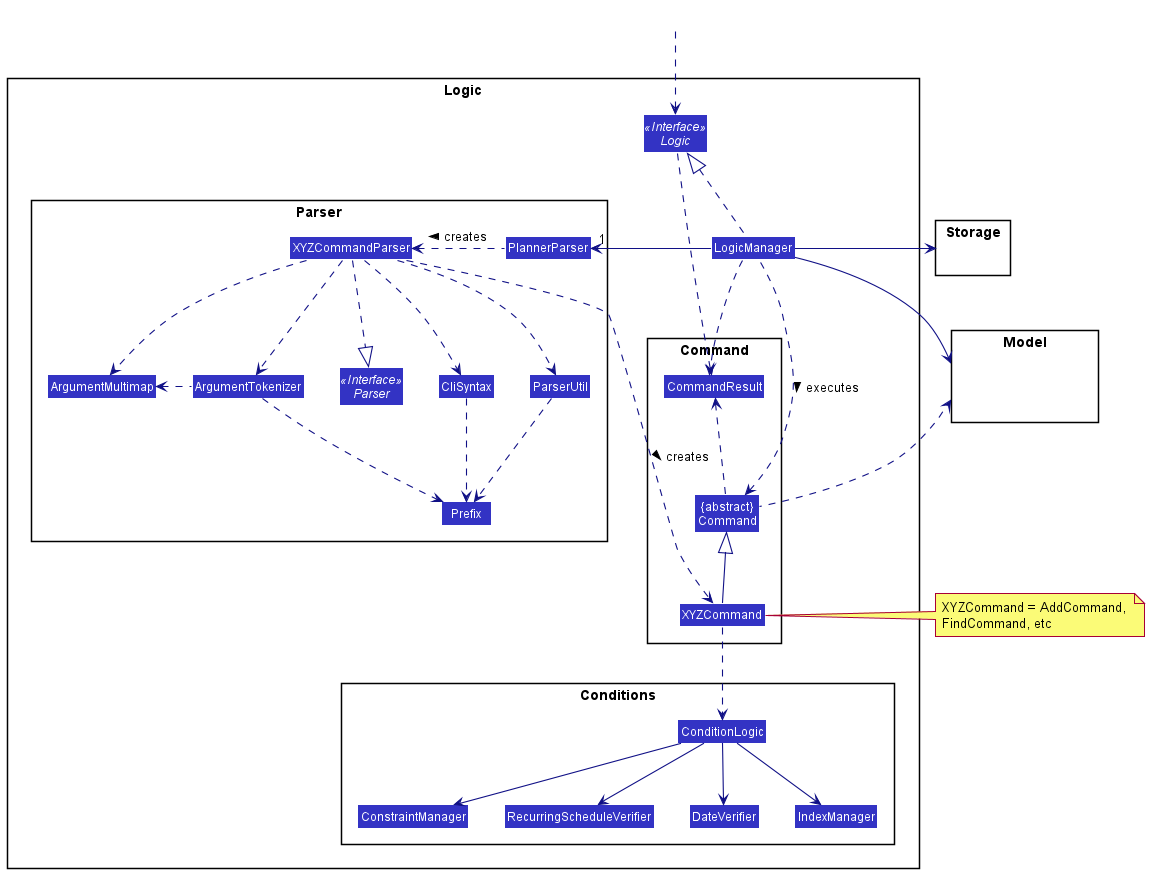

The diagram above was rendered by PlantUML. Its source (embedded in the PNG):
@startuml
!include style.puml
skinparam arrowThickness 1.1
skinparam arrowColor LOGIC_COLOR_T4
skinparam classBackgroundColor LOGIC_COLOR

package Logic {

package Parser {
Interface Parser <<Interface>>
Class PlannerParser
Class XYZCommandParser
Class CliSyntax
Class ParserUtil
Class ArgumentMultimap
Class ArgumentTokenizer
Class Prefix
}

package Command {
Class XYZCommand
Class CommandResult
Class "{abstract}\nCommand" as Command
}

package Conditions {
Class ConditionLogic
Class ConstraintManager
Class RecurringScheduleVerifier
Class DateVerifier
Class IndexManager
}

Interface Logic <<Interface>>
Class LogicManager
}

package Model {
Class HiddenModel #FFFFFF
}

package Storage {
Class HiddenModel #FFFFFF
}

Class HiddenOutside #FFFFFF
HiddenOutside ..> Logic

LogicManager .up.|> Logic
LogicManager -->"1" PlannerParser
PlannerParser .left.> XYZCommandParser: creates >

XYZCommandParser ..> XYZCommand : creates >
XYZCommandParser ..|> Parser
XYZCommandParser ..> ArgumentMultimap
XYZCommandParser ..> ArgumentTokenizer
ArgumentTokenizer .left.> ArgumentMultimap
XYZCommandParser ..> CliSyntax
CliSyntax ..> Prefix
XYZCommandParser ..> ParserUtil
ParserUtil .down.> Prefix
ArgumentTokenizer .down.> Prefix
XYZCommand -up-|> Command
note left of XYZCommand: XYZCommand = AddCommand, \nFindCommand, etc
LogicManager .left.> Command : executes >

XYZCommand ..> ConditionLogic
ConditionLogic --> DateVerifier
ConditionLogic --> IndexManager
ConditionLogic --> ConstraintManager
ConditionLogic --> RecurringScheduleVerifier

LogicManager -right-> Storage
LogicManager --> Model
Command .left.> Model

Logic ..> CommandResult
LogicManager .down.> CommandResult
Command .up.> CommandResult

PlannerParser -[hidden]->LogicManager
LogicManager -[hidden]->CommandResult
Logic -[hidden]->XYZCommandParser
@enduml